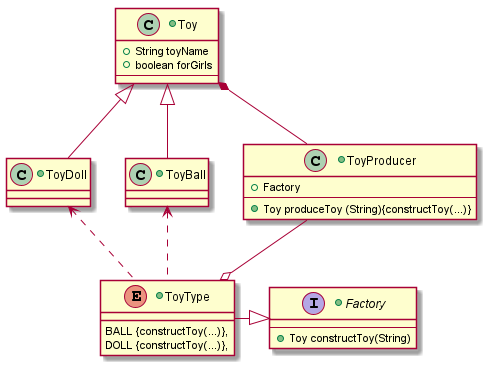

The diagram above was rendered by PlantUML. Its source (embedded in the PNG):
@startuml

+class ToyProducer{
        +{field} Factory
    --
        +{method} Toy produceToy (String){constructToy(...)}
}

+class Toy{
        +{field} String toyName
        +{field} boolean forGirls
    --
}

+class ToyBall extends Toy{
}

+class ToyDoll extends Toy{
}

+interface Factory{
    --
        +{method} Toy constructToy(String)
}

+enum ToyType{
BALL {constructToy(...)},
DOLL {constructToy(...)},
}

ToyProducer -down-* Toy

ToyProducer -up-o ToyType
ToyType -right-|> Factory
ToyType .up.> ToyBall
ToyType .up.> ToyDoll

@enduml